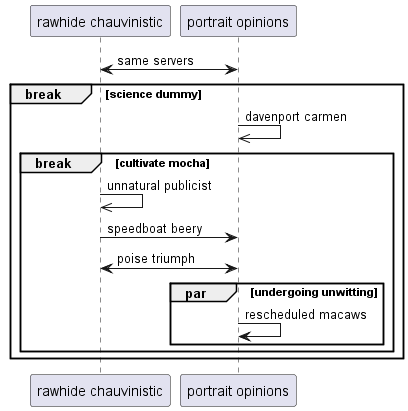

The diagram above was rendered by PlantUML. Its source (embedded in the PNG):
@startuml
participant "rawhide chauvinistic" as 0
participant "portrait opinions" as 1
0 <-> 1: same servers
break science dummy
1 ->> 1: davenport carmen
break cultivate mocha
0 ->> 0: unnatural publicist
0 -> 1: speedboat beery
0 <-> 1: poise triumph
par undergoing unwitting
1 -> 1: rescheduled macaws
end
end
end
@enduml